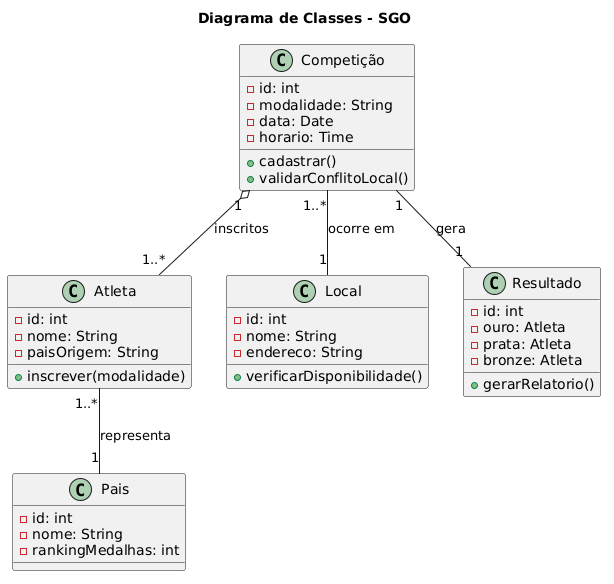

The diagram above was rendered by PlantUML. Its source (embedded in the PNG):
@startuml
title Diagrama de Classes - SGO

class Competição {
    - id: int
    - modalidade: String
    - data: Date
    - horario: Time
    + cadastrar()
    + validarConflitoLocal()
}

class Atleta {
    - id: int
    - nome: String
    - paisOrigem: String
    + inscrever(modalidade)
}

class Local {
    - id: int
    - nome: String
    - endereco: String
    + verificarDisponibilidade()
}

class Pais {
    - id: int
    - nome: String
    - rankingMedalhas: int
}

class Resultado {
    - id: int
    - ouro: Atleta
    - prata: Atleta
    - bronze: Atleta
    + gerarRelatorio()
}

' Relacionamentos [cite: 106, 109, 114]
Competição "1..*" -- "1" Local : ocorre em
Competição "1" o-- "1..*" Atleta : inscritos
Atleta "1..*" -- "1" Pais : representa
Competição "1" -- "1" Resultado : gera
@enduml